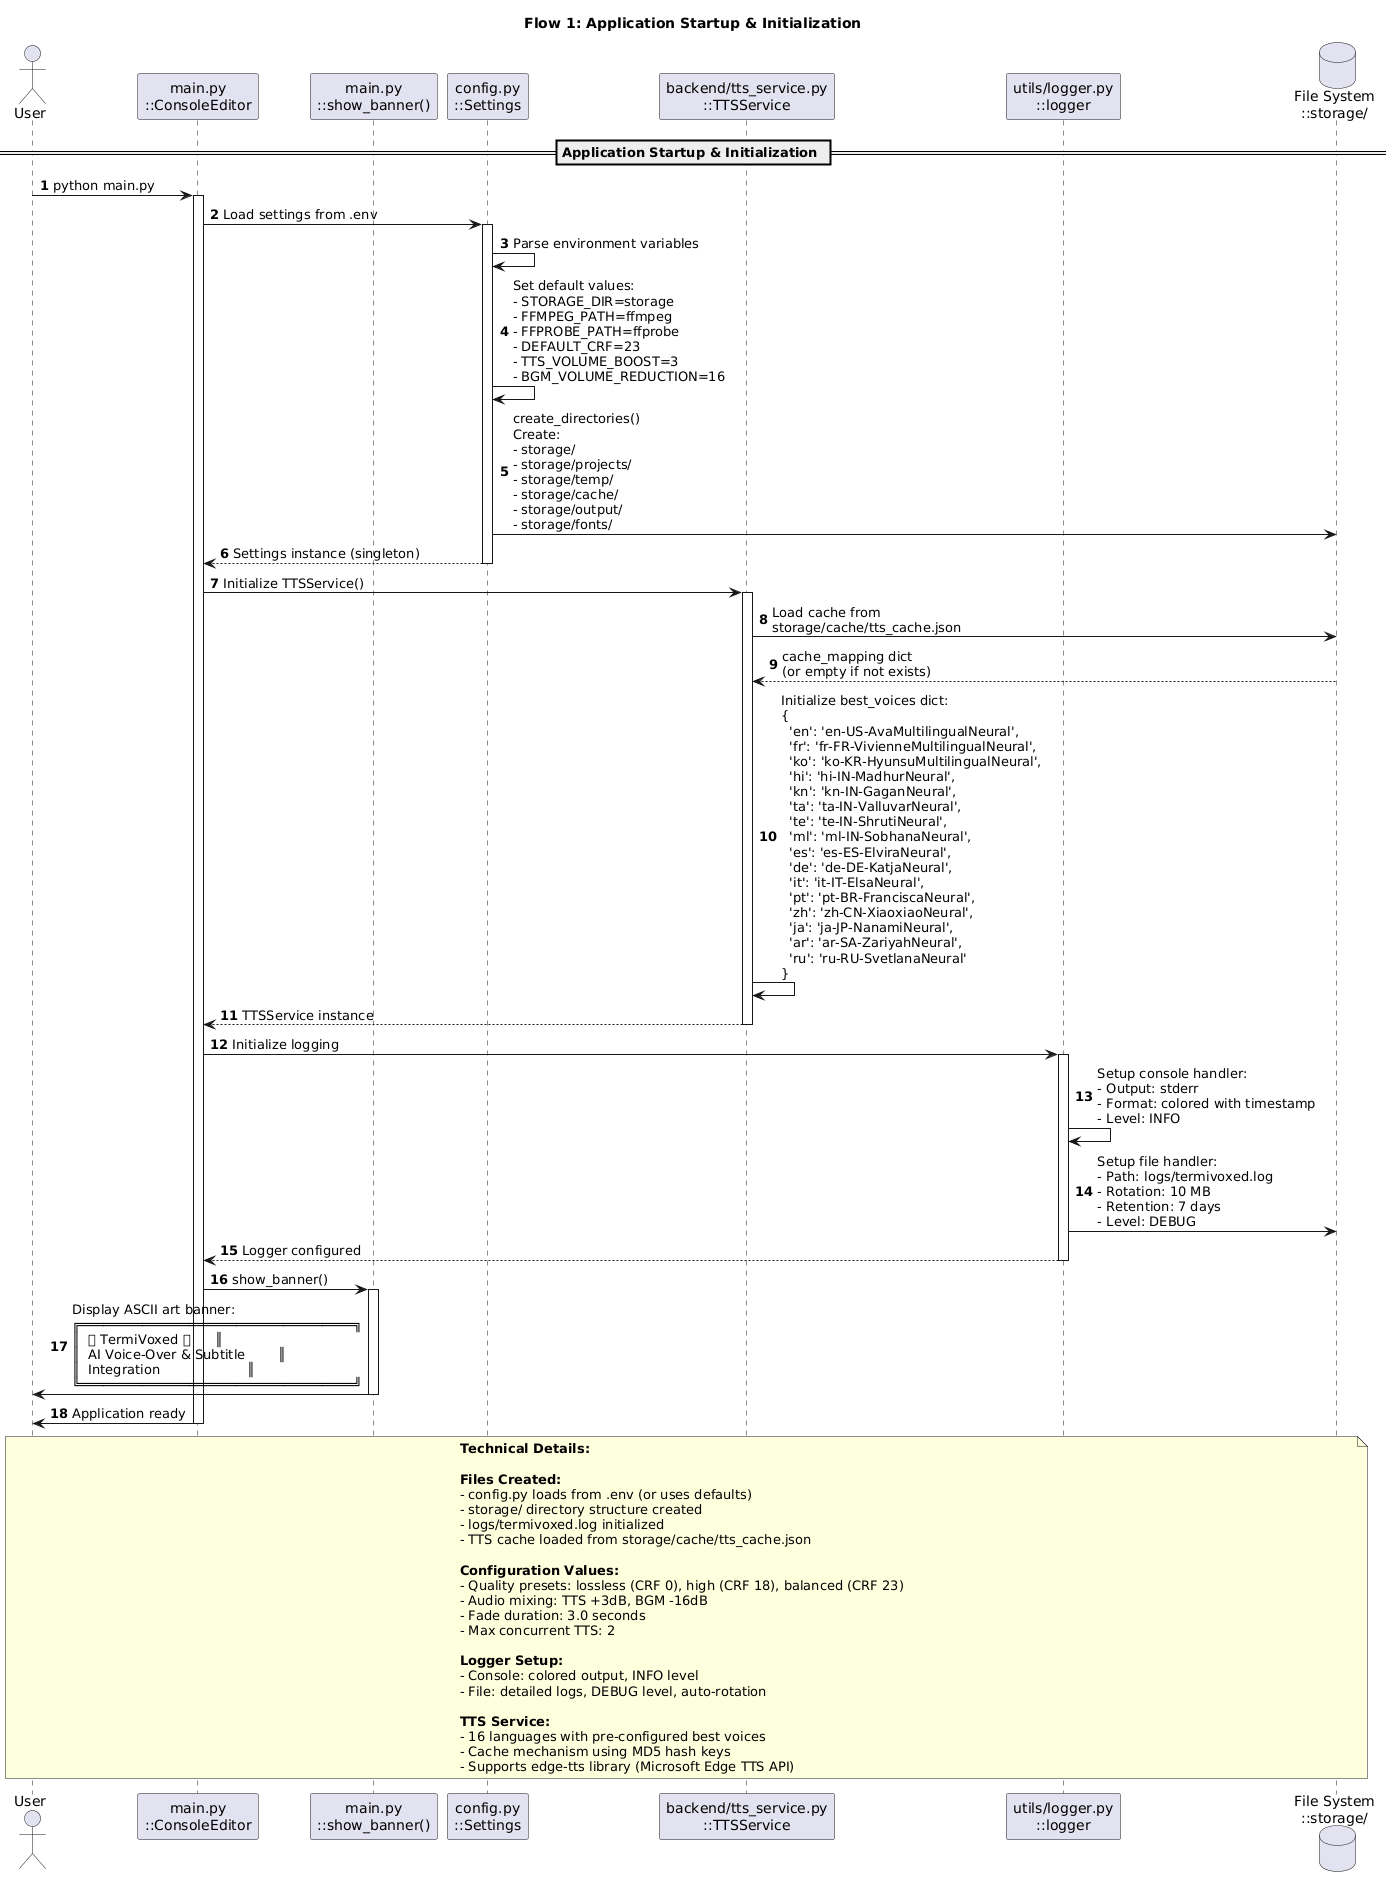

The diagram above was rendered by PlantUML. Its source (embedded in the PNG):
@startuml
title Flow 1: Application Startup & Initialization
autonumber

' Participants
actor User
participant "main.py\n::ConsoleEditor" as Main
participant "main.py\n::show_banner()" as Banner
participant "config.py\n::Settings" as Config
participant "backend/tts_service.py\n::TTSService" as TTS
participant "utils/logger.py\n::logger" as Logger
database "File System\n::storage/" as FileSystem

== Application Startup & Initialization ==

User -> Main: python main.py
activate Main

Main -> Config: Load settings from .env
activate Config
Config -> Config: Parse environment variables
Config -> Config: Set default values:\n- STORAGE_DIR=storage\n- FFMPEG_PATH=ffmpeg\n- FFPROBE_PATH=ffprobe\n- DEFAULT_CRF=23\n- TTS_VOLUME_BOOST=3\n- BGM_VOLUME_REDUCTION=16
Config -> FileSystem: create_directories()\nCreate:\n- storage/\n- storage/projects/\n- storage/temp/\n- storage/cache/\n- storage/output/\n- storage/fonts/
Config --> Main: Settings instance (singleton)
deactivate Config

Main -> TTS: Initialize TTSService()
activate TTS
TTS -> FileSystem: Load cache from\nstorage/cache/tts_cache.json
FileSystem --> TTS: cache_mapping dict\n(or empty if not exists)
TTS -> TTS: Initialize best_voices dict:\n{\n  'en': 'en-US-AvaMultilingualNeural',\n  'fr': 'fr-FR-VivienneMultilingualNeural',\n  'ko': 'ko-KR-HyunsuMultilingualNeural',\n  'hi': 'hi-IN-MadhurNeural',\n  'kn': 'kn-IN-GaganNeural',\n  'ta': 'ta-IN-ValluvarNeural',\n  'te': 'te-IN-ShrutiNeural',\n  'ml': 'ml-IN-SobhanaNeural',\n  'es': 'es-ES-ElviraNeural',\n  'de': 'de-DE-KatjaNeural',\n  'it': 'it-IT-ElsaNeural',\n  'pt': 'pt-BR-FranciscaNeural',\n  'zh': 'zh-CN-XiaoxiaoNeural',\n  'ja': 'ja-JP-NanamiNeural',\n  'ar': 'ar-SA-ZariyahNeural',\n  'ru': 'ru-RU-SvetlanaNeural'\n}
TTS --> Main: TTSService instance
deactivate TTS

Main -> Logger: Initialize logging
activate Logger
Logger -> Logger: Setup console handler:\n- Output: stderr\n- Format: colored with timestamp\n- Level: INFO
Logger -> FileSystem: Setup file handler:\n- Path: logs/termivoxed.log\n- Rotation: 10 MB\n- Retention: 7 days\n- Level: DEBUG
Logger --> Main: Logger configured
deactivate Logger

Main -> Banner: show_banner()
activate Banner
Banner -> User: Display ASCII art banner:\n╔═══════════════════════════════════╗\n║  🎬 TermiVoxed 🎬      ║\n║  AI Voice-Over & Subtitle        ║\n║  Integration                     ║\n╚═══════════════════════════════════╝
deactivate Banner

Main -> User: Application ready
deactivate Main

note over User, FileSystem
  **Technical Details:**

  **Files Created:**
  - config.py loads from .env (or uses defaults)
  - storage/ directory structure created
  - logs/termivoxed.log initialized
  - TTS cache loaded from storage/cache/tts_cache.json

  **Configuration Values:**
  - Quality presets: lossless (CRF 0), high (CRF 18), balanced (CRF 23)
  - Audio mixing: TTS +3dB, BGM -16dB
  - Fade duration: 3.0 seconds
  - Max concurrent TTS: 2

  **Logger Setup:**
  - Console: colored output, INFO level
  - File: detailed logs, DEBUG level, auto-rotation

  **TTS Service:**
  - 16 languages with pre-configured best voices
  - Cache mechanism using MD5 hash keys
  - Supports edge-tts library (Microsoft Edge TTS API)
end note
@enduml